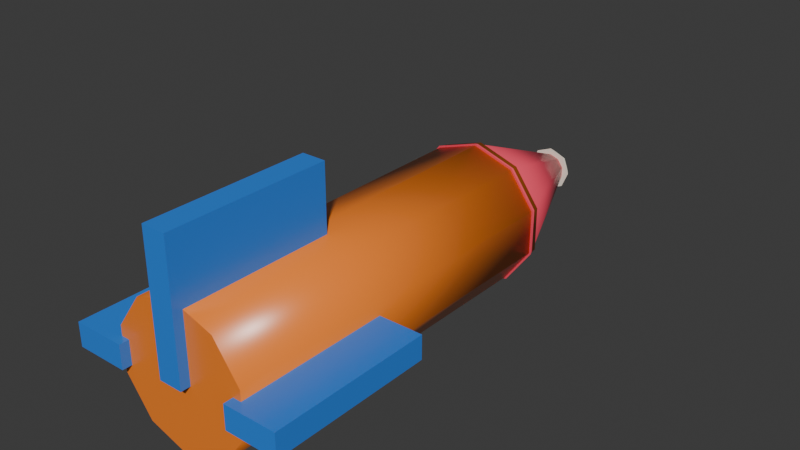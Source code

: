 # Source: fps_rocket.blend  (saved by Blender 4.0.36; exported with 4.5.12 LTS)
import bpy
from mathutils import Matrix  # noqa: F401  (used for matrix-valued properties, if any)

bpy.ops.wm.read_factory_settings(use_empty=True)
scene = bpy.context.scene
scene.name = 'Scene'

# ---- collections
col_collection = bpy.data.collections.new('Collection'); scene.collection.children.link(col_collection)

# ---- materials (node trees are filled in below, after node groups)
mat_tangerine = bpy.data.materials.new('Tangerine')
mat_tangerine.use_transparent_shadow = False
mat_tangerine.diffuse_color = (1.0, 0.24, 0.025, 1.0)
mat_coral = bpy.data.materials.new('Coral')
mat_coral.use_transparent_shadow = False
mat_coral.diffuse_color = (0.9, 0.075, 0.13, 1.0)
mat_vanilla_plastic = bpy.data.materials.new('Vanilla plastic')
mat_vanilla_plastic.use_transparent_shadow = False
mat_vanilla_plastic.diffuse_color = (0.95, 0.91, 0.78, 1.0)
mat_blueberry = bpy.data.materials.new('Blueberry')
mat_blueberry.use_transparent_shadow = False
mat_blueberry.diffuse_color = (0.035, 0.23, 0.8, 1.0)

# ---- material node trees
mat_tangerine.use_nodes = True; mat_tangerine.node_tree.nodes.clear()
_N = mat_tangerine.node_tree.nodes; _L = mat_tangerine.node_tree.links
n0 = _N.new('ShaderNodeBsdfPrincipled'); n0.name = 'Principled BSDF'; n0.location = (10, 300)
n0.inputs[0].default_value = (1.0, 0.24, 0.025, 1.0)
n0.inputs[2].default_value = 0.3
n0.inputs[3].default_value = 1.45
n0.inputs[27].default_value = (1.0, 0.24, 0.025, 1.0)
n1 = _N.new('ShaderNodeOutputMaterial'); n1.name = 'Material Output'; n1.location = (300, 300)
_L.new(n0.outputs[0], n1.inputs[0])
n1.is_active_output = True
mat_coral.use_nodes = True; mat_coral.node_tree.nodes.clear()
_N = mat_coral.node_tree.nodes; _L = mat_coral.node_tree.links
n0 = _N.new('ShaderNodeBsdfPrincipled'); n0.name = 'Principled BSDF'; n0.location = (10, 300)
n0.inputs[0].default_value = (0.9, 0.075, 0.13, 1.0)
n0.inputs[2].default_value = 0.3
n0.inputs[3].default_value = 1.45
n0.inputs[27].default_value = (0.9, 0.075, 0.13, 1.0)
n1 = _N.new('ShaderNodeOutputMaterial'); n1.name = 'Material Output'; n1.location = (300, 300)
_L.new(n0.outputs[0], n1.inputs[0])
n1.is_active_output = True
mat_vanilla_plastic.use_nodes = True; mat_vanilla_plastic.node_tree.nodes.clear()
_N = mat_vanilla_plastic.node_tree.nodes; _L = mat_vanilla_plastic.node_tree.links
n0 = _N.new('ShaderNodeBsdfPrincipled'); n0.name = 'Principled BSDF'; n0.location = (10, 300)
n0.inputs[0].default_value = (0.95, 0.91, 0.78, 1.0)
n0.inputs[2].default_value = 0.3
n0.inputs[3].default_value = 1.45
n0.inputs[27].default_value = (0.95, 0.91, 0.78, 1.0)
n1 = _N.new('ShaderNodeOutputMaterial'); n1.name = 'Material Output'; n1.location = (300, 300)
_L.new(n0.outputs[0], n1.inputs[0])
n1.is_active_output = True
mat_blueberry.use_nodes = True; mat_blueberry.node_tree.nodes.clear()
_N = mat_blueberry.node_tree.nodes; _L = mat_blueberry.node_tree.links
n0 = _N.new('ShaderNodeBsdfPrincipled'); n0.name = 'Principled BSDF'; n0.location = (10, 300)
n0.inputs[0].default_value = (0.035, 0.23, 0.8, 1.0)
n0.inputs[2].default_value = 0.3
n0.inputs[3].default_value = 1.45
n0.inputs[27].default_value = (0.035, 0.23, 0.8, 1.0)
n1 = _N.new('ShaderNodeOutputMaterial'); n1.name = 'Material Output'; n1.location = (300, 300)
_L.new(n0.outputs[0], n1.inputs[0])
n1.is_active_output = True

# ---- world
world_world = bpy.data.worlds.new('World'); scene.world = world_world
world_world.use_nodes = True; world_world.node_tree.nodes.clear()
_N = world_world.node_tree.nodes; _L = world_world.node_tree.links
n0 = _N.new('ShaderNodeOutputWorld'); n0.name = 'World Output'; n0.location = (300, 300)
n1 = _N.new('ShaderNodeBackground'); n1.name = 'Background'; n1.location = (10, 300)
n1.inputs[0].default_value = (0.05088, 0.05088, 0.05088, 1.0)
_L.new(n1.outputs[0], n0.inputs[0])
n0.is_active_output = True
world_world.color = (0.05088, 0.05088, 0.05088)
world_world.use_sun_shadow = False
world_world.sun_shadow_jitter_overblur = 0.0

# ---- meshes
me_cone_002 = bpy.data.meshes.new('Cone.002')
me_cone_002.from_pydata([(0.0, -0.2725, 0.002), (0.0, 0.1275, 0.002), (0.04408, -0.2725, 0.01632), (0.04408, 0.1275, 0.01632), (0.07133, -0.2725, 0.05382), (0.07133, 0.1275, 0.05382), (0.07133, -0.2725, 0.1002), (0.07133, 0.1275, 0.1002), (0.04408, -0.2725, 0.1377), (0.04408, 0.1275, 0.1377), (0.0, -0.2725, 0.152), (0.0, 0.1275, 0.152), (-0.04408, -0.2725, 0.1377), (-0.04408, 0.1275, 0.1377), (-0.07133, -0.2725, 0.1002), (-0.07133, 0.1275, 0.1002), (-0.07133, -0.2725, 0.05382), (-0.07133, 0.1275, 0.05382), (-0.04408, -0.2725, 0.01632), (-0.04408, 0.1275, 0.01632)], [], [(0, 1, 3, 2), (2, 3, 5, 4), (4, 5, 7, 6), (6, 7, 9, 8), (8, 9, 11, 10), (10, 11, 13, 12), (12, 13, 15, 14), (14, 15, 17, 16), (3, 1, 19, 17, 15, 13, 11, 9, 7, 5), (16, 17, 19, 18), (18, 19, 1, 0), (0, 2, 4, 6, 8, 10, 12, 14, 16, 18)])
me_cone_002.polygons.foreach_set('use_smooth', [1, 1, 1, 1, 1, 1, 1, 1, 0, 1, 1, 0])
_uv = me_cone_002.uv_layers.new(name='UVMap')
_uv.uv.foreach_set('vector', [1.0, 0.5, 1.0, 1.0, 0.9, 1.0, 0.9, 0.5, 0.9, 0.5, 0.9, 1.0, 0.8, 1.0, 0.8, 0.5, 0.8, 0.5, 0.8, 1.0, 0.7, 1.0, 0.7, 0.5, 0.7, 0.5, 0.7, 1.0, 0.6, 1.0, 0.6, 0.5, 0.6, 0.5, 0.6, 1.0, 0.5, 1.0, 0.5, 0.5, 0.5, 0.5, 0.5, 1.0, 0.4, 1.0, 0.4, 0.5, 0.4, 0.5, 0.4, 1.0, 0.3, 1.0, 0.3, 0.5, 0.3, 0.5, 0.3, 1.0, 0.2, 1.0, 0.2, 0.5, 0.3911, 0.4442, 0.25, 0.49, 0.1089, 0.4442, 0.02175, 0.3242, 0.02175, 0.1758, 0.1089, 0.05584, 0.25, 0.01, 0.3911, 0.05584, 0.4783, 0.1758, 0.4783, 0.3242, 0.2, 0.5, 0.2, 1.0, 0.1, 1.0, 0.1, 0.5, 0.1, 0.5, 0.1, 1.0, -7.451e-08, 1.0, -7.451e-08, 0.5, 0.75, 0.49, 0.8911, 0.4442, 0.9783, 0.3242, 0.9783, 0.1758, 0.8911, 0.05584, 0.75, 0.01, 0.6089, 0.05584, 0.5217, 0.1758, 0.5217, 0.3242, 0.6089, 0.4442])
me_cone_002.materials.append(mat_tangerine)
me_cone_002.update()
me_cone_003 = bpy.data.meshes.new('Cone.003')
me_cone_003.from_pydata([(0.0, 0.1175, 7.451e-09), (0.0, 0.2675, 0.062), (0.04526, 0.1175, 0.01471), (0.008817, 0.2675, 0.06486), (0.07323, 0.1175, 0.05321), (0.01427, 0.2675, 0.07236), (0.07323, 0.1175, 0.1008), (0.01427, 0.2675, 0.08164), (0.04526, 0.1175, 0.1393), (0.008817, 0.2675, 0.08914), (0.0, 0.1175, 0.154), (0.0, 0.2675, 0.092), (-0.04526, 0.1175, 0.1393), (-0.008817, 0.2675, 0.08914), (-0.07323, 0.1175, 0.1008), (-0.01427, 0.2675, 0.08164), (-0.07323, 0.1175, 0.05321), (-0.01427, 0.2675, 0.07236), (-0.04526, 0.1175, 0.01471), (-0.008817, 0.2675, 0.06486)], [], [(0, 1, 3, 2), (2, 3, 5, 4), (4, 5, 7, 6), (6, 7, 9, 8), (8, 9, 11, 10), (10, 11, 13, 12), (12, 13, 15, 14), (14, 15, 17, 16), (3, 1, 19, 17, 15, 13, 11, 9, 7, 5), (16, 17, 19, 18), (18, 19, 1, 0), (0, 2, 4, 6, 8, 10, 12, 14, 16, 18)])
me_cone_003.polygons.foreach_set('use_smooth', [1, 1, 1, 1, 1, 1, 1, 1, 0, 1, 1, 0])
_uv = me_cone_003.uv_layers.new(name='UVMap')
_uv.uv.foreach_set('vector', [1.0, 0.5, 1.0, 1.0, 0.9, 1.0, 0.9, 0.5, 0.9, 0.5, 0.9, 1.0, 0.8, 1.0, 0.8, 0.5, 0.8, 0.5, 0.8, 1.0, 0.7, 1.0, 0.7, 0.5, 0.7, 0.5, 0.7, 1.0, 0.6, 1.0, 0.6, 0.5, 0.6, 0.5, 0.6, 1.0, 0.5, 1.0, 0.5, 0.5, 0.5, 0.5, 0.5, 1.0, 0.4, 1.0, 0.4, 0.5, 0.4, 0.5, 0.4, 1.0, 0.3, 1.0, 0.3, 0.5, 0.3, 0.5, 0.3, 1.0, 0.2, 1.0, 0.2, 0.5, 0.3911, 0.4442, 0.25, 0.49, 0.1089, 0.4442, 0.02175, 0.3242, 0.02175, 0.1758, 0.1089, 0.05584, 0.25, 0.01, 0.3911, 0.05584, 0.4783, 0.1758, 0.4783, 0.3242, 0.2, 0.5, 0.2, 1.0, 0.1, 1.0, 0.1, 0.5, 0.1, 0.5, 0.1, 1.0, -7.451e-08, 1.0, -7.451e-08, 0.5, 0.75, 0.49, 0.8911, 0.4442, 0.9783, 0.3242, 0.9783, 0.1758, 0.8911, 0.05584, 0.75, 0.01, 0.6089, 0.05584, 0.5217, 0.1758, 0.5217, 0.3242, 0.6089, 0.4442])
me_cone_003.materials.append(mat_coral)
me_cone_003.update()
me_cone_004 = bpy.data.meshes.new('Cone.004')
me_cone_004.from_pydata([(0.0, 0.2625, 0.053), (0.0, 0.2825, 0.067), (0.01697, 0.2625, 0.06003), (0.007071, 0.2825, 0.06993), (0.024, 0.2625, 0.077), (0.01, 0.2825, 0.077), (0.01697, 0.2625, 0.09397), (0.007071, 0.2825, 0.08407), (0.0, 0.2625, 0.101), (0.0, 0.2825, 0.087), (-0.01697, 0.2625, 0.09397), (-0.007071, 0.2825, 0.08407), (-0.024, 0.2625, 0.077), (-0.01, 0.2825, 0.077), (-0.01697, 0.2625, 0.06003), (-0.007071, 0.2825, 0.06993)], [], [(0, 1, 3, 2), (2, 3, 5, 4), (4, 5, 7, 6), (6, 7, 9, 8), (8, 9, 11, 10), (10, 11, 13, 12), (3, 1, 15, 13, 11, 9, 7, 5), (12, 13, 15, 14), (14, 15, 1, 0), (0, 2, 4, 6, 8, 10, 12, 14)])
me_cone_004.polygons.foreach_set('use_smooth', [1, 1, 1, 1, 1, 1, 0, 1, 1, 0])
_uv = me_cone_004.uv_layers.new(name='UVMap')
_uv.uv.foreach_set('vector', [1.0, 0.5, 1.0, 1.0, 0.875, 1.0, 0.875, 0.5, 0.875, 0.5, 0.875, 1.0, 0.75, 1.0, 0.75, 0.5, 0.75, 0.5, 0.75, 1.0, 0.625, 1.0, 0.625, 0.5, 0.625, 0.5, 0.625, 1.0, 0.5, 1.0, 0.5, 0.5, 0.5, 0.5, 0.5, 1.0, 0.375, 1.0, 0.375, 0.5, 0.375, 0.5, 0.375, 1.0, 0.25, 1.0, 0.25, 0.5, 0.4197, 0.4197, 0.25, 0.49, 0.08029, 0.4197, 0.01, 0.25, 0.08029, 0.08029, 0.25, 0.01, 0.4197, 0.08029, 0.49, 0.25, 0.25, 0.5, 0.25, 1.0, 0.125, 1.0, 0.125, 0.5, 0.125, 0.5, 0.125, 1.0, 0.0, 1.0, 0.0, 0.5, 0.75, 0.49, 0.9197, 0.4197, 0.99, 0.25, 0.9197, 0.08029, 0.75, 0.01, 0.5803, 0.08029, 0.51, 0.25, 0.5803, 0.4197])
me_cone_004.materials.append(mat_vanilla_plastic)
me_cone_004.update()
me_cube_023 = bpy.data.meshes.new('Cube.023')
me_cube_023.from_pydata([(-0.1175, -0.2825, 0.0645), (-0.1175, -0.2825, 0.0895), (-0.1175, -0.1125, 0.0645), (-0.1175, -0.1125, 0.0895), (-0.0625, -0.2825, 0.0645), (-0.0625, -0.2825, 0.0895), (-0.0625, -0.1125, 0.0645), (-0.0625, -0.1125, 0.0895)], [], [(0, 1, 3, 2), (2, 3, 7, 6), (6, 7, 5, 4), (4, 5, 1, 0), (2, 6, 4, 0), (7, 3, 1, 5)])
_uv = me_cube_023.uv_layers.new(name='UVMap')
_uv.uv.foreach_set('vector', [0.375, 0.0, 0.625, 0.0, 0.625, 0.25, 0.375, 0.25, 0.375, 0.25, 0.625, 0.25, 0.625, 0.5, 0.375, 0.5, 0.375, 0.5, 0.625, 0.5, 0.625, 0.75, 0.375, 0.75, 0.375, 0.75, 0.625, 0.75, 0.625, 1.0, 0.375, 1.0, 0.125, 0.5, 0.375, 0.5, 0.375, 0.75, 0.125, 0.75, 0.625, 0.5, 0.875, 0.5, 0.875, 0.75, 0.625, 0.75])
me_cube_023.materials.append(mat_blueberry)
me_cube_023.update()
me_cube_024 = bpy.data.meshes.new('Cube.024')
me_cube_024.from_pydata([(0.0625, -0.2825, 0.0645), (0.0625, -0.2825, 0.0895), (0.0625, -0.1125, 0.0645), (0.0625, -0.1125, 0.0895), (0.1175, -0.2825, 0.0645), (0.1175, -0.2825, 0.0895), (0.1175, -0.1125, 0.0645), (0.1175, -0.1125, 0.0895)], [], [(0, 1, 3, 2), (2, 3, 7, 6), (6, 7, 5, 4), (4, 5, 1, 0), (2, 6, 4, 0), (7, 3, 1, 5)])
_uv = me_cube_024.uv_layers.new(name='UVMap')
_uv.uv.foreach_set('vector', [0.375, 0.0, 0.625, 0.0, 0.625, 0.25, 0.375, 0.25, 0.375, 0.25, 0.625, 0.25, 0.625, 0.5, 0.375, 0.5, 0.375, 0.5, 0.625, 0.5, 0.625, 0.75, 0.375, 0.75, 0.375, 0.75, 0.625, 0.75, 0.625, 1.0, 0.375, 1.0, 0.125, 0.5, 0.375, 0.5, 0.375, 0.75, 0.125, 0.75, 0.625, 0.5, 0.875, 0.5, 0.875, 0.75, 0.625, 0.75])
me_cube_024.materials.append(mat_blueberry)
me_cube_024.update()
me_cube_025 = bpy.data.meshes.new('Cube.025')
me_cube_025.from_pydata([(-0.0125, -0.2825, 0.077), (-0.0125, -0.2825, 0.217), (-0.0125, -0.1125, 0.077), (-0.0125, -0.1125, 0.217), (0.0125, -0.2825, 0.077), (0.0125, -0.2825, 0.217), (0.0125, -0.1125, 0.077), (0.0125, -0.1125, 0.217)], [], [(0, 1, 3, 2), (2, 3, 7, 6), (6, 7, 5, 4), (4, 5, 1, 0), (2, 6, 4, 0), (7, 3, 1, 5)])
_uv = me_cube_025.uv_layers.new(name='UVMap')
_uv.uv.foreach_set('vector', [0.375, 0.0, 0.625, 0.0, 0.625, 0.25, 0.375, 0.25, 0.375, 0.25, 0.625, 0.25, 0.625, 0.5, 0.375, 0.5, 0.375, 0.5, 0.625, 0.5, 0.625, 0.75, 0.375, 0.75, 0.375, 0.75, 0.625, 0.75, 0.625, 1.0, 0.375, 1.0, 0.125, 0.5, 0.375, 0.5, 0.375, 0.75, 0.125, 0.75, 0.625, 0.5, 0.875, 0.5, 0.875, 0.75, 0.625, 0.75])
me_cube_025.materials.append(mat_blueberry)
me_cube_025.update()

# ---- objects
ob_foam_body = bpy.data.objects.new('Foam body', me_cone_002)
ob_muzzle_tip = bpy.data.objects.new('muzzle_tip', me_cone_003)
ob_soft_nose = bpy.data.objects.new('Soft nose', me_cone_004)
ob_foam_fin = bpy.data.objects.new('Foam fin', me_cube_023)
ob_foam_fin_001 = bpy.data.objects.new('Foam fin.001', me_cube_024)
ob_upper_fin = bpy.data.objects.new('Upper fin', me_cube_025)

# ---- transforms, parenting, visibility, modifiers, constraints
ob_foam_body.location = (0.0, 0.0, 0.0)
ob_muzzle_tip.location = (0.0, 0.0, 0.0)
ob_soft_nose.location = (0.0, 0.0, 0.0)
ob_foam_fin.location = (0.0, 0.0, 0.0)
ob_foam_fin_001.location = (0.0, 0.0, 0.0)
ob_upper_fin.location = (0.0, 0.0, 0.0)

# ---- collection membership
col_collection.objects.link(ob_foam_body)
col_collection.objects.link(ob_muzzle_tip)
col_collection.objects.link(ob_soft_nose)
col_collection.objects.link(ob_foam_fin)
col_collection.objects.link(ob_foam_fin_001)
col_collection.objects.link(ob_upper_fin)

# ---- scene / render settings (as saved in the file)
scene.frame_start = 1; scene.frame_end = 250; scene.frame_set(1)
scene.render.engine = 'BLENDER_EEVEE_NEXT'
scene.cycles.sampling_pattern = 'TABULATED_SOBOL'
bpy.context.view_layer.update()

# ---- added for rendering (the .blend has no active camera and no usable light): camera, sun
cam_auto = bpy.data.cameras.new('AutoCamera')
cam_auto.lens = 50.0
cam_auto.sensor_width = 36.0
cam_auto.clip_end = 1000.0
ob_auto_camera = bpy.data.objects.new('AutoCamera', cam_auto)
scene.collection.objects.link(ob_auto_camera)
ob_auto_camera.location = (0.600712, -0.720854, 0.589069)
ob_auto_camera.rotation_euler = (1.09748, -7.21219e-08, 0.694738)
scene.camera = ob_auto_camera
light_auto_sun = bpy.data.lights.new('AutoSun', 'SUN')
light_auto_sun.energy = 3.0
light_auto_sun.angle = 0.0523599
ob_auto_sun = bpy.data.objects.new('AutoSun', light_auto_sun)
scene.collection.objects.link(ob_auto_sun)
ob_auto_sun.rotation_euler = (0.872665, 0.174533, 0.523599)
bpy.context.view_layer.update()
